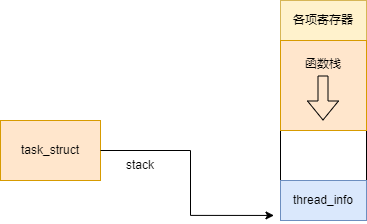

The diagram above was exported from draw.io. Its source (the exported page's mxGraphModel, read from the mxfile embedded in the PNG):
<mxGraphModel dx="774" dy="498" grid="1" gridSize="10" guides="1" tooltips="1" connect="1" arrows="1" fold="1" page="1" pageScale="1" pageWidth="827" pageHeight="1169" math="0" shadow="0">
  <root>
    <mxCell id="0" />
    <mxCell id="1" parent="0" />
    <mxCell id="NjH6DUm67aRAegUFcIDJ-1" value="task_struct" style="rounded=0;whiteSpace=wrap;html=1;fillColor=#ffe6cc;strokeColor=#d79b00;" vertex="1" parent="1">
      <mxGeometry x="70" y="190" width="100" height="60" as="geometry" />
    </mxCell>
    <mxCell id="NjH6DUm67aRAegUFcIDJ-2" value="" style="rounded=0;whiteSpace=wrap;html=1;" vertex="1" parent="1">
      <mxGeometry x="350" y="70" width="86" height="220" as="geometry" />
    </mxCell>
    <mxCell id="NjH6DUm67aRAegUFcIDJ-3" style="edgeStyle=orthogonalEdgeStyle;rounded=0;orthogonalLoop=1;jettySize=auto;html=1;exitX=1;exitY=0.5;exitDx=0;exitDy=0;entryX=-0.076;entryY=0.977;entryDx=0;entryDy=0;entryPerimeter=0;" edge="1" parent="1" source="NjH6DUm67aRAegUFcIDJ-1" target="NjH6DUm67aRAegUFcIDJ-2">
      <mxGeometry relative="1" as="geometry" />
    </mxCell>
    <mxCell id="NjH6DUm67aRAegUFcIDJ-4" value="stack" style="text;html=1;align=center;verticalAlign=middle;whiteSpace=wrap;rounded=0;" vertex="1" parent="1">
      <mxGeometry x="180" y="220" width="60" height="30" as="geometry" />
    </mxCell>
    <mxCell id="NjH6DUm67aRAegUFcIDJ-5" value="thread_info" style="rounded=0;whiteSpace=wrap;html=1;fillColor=#dae8fc;strokeColor=#6c8ebf;" vertex="1" parent="1">
      <mxGeometry x="350" y="250" width="86" height="40" as="geometry" />
    </mxCell>
    <mxCell id="NjH6DUm67aRAegUFcIDJ-6" value="各项寄存器" style="rounded=0;whiteSpace=wrap;html=1;fillColor=#fff2cc;strokeColor=#d6b656;" vertex="1" parent="1">
      <mxGeometry x="350" y="70" width="86" height="40" as="geometry" />
    </mxCell>
    <mxCell id="NjH6DUm67aRAegUFcIDJ-8" value="函数栈&lt;div&gt;&lt;br&gt;&lt;/div&gt;&lt;div&gt;&lt;br&gt;&lt;/div&gt;&lt;div&gt;&lt;br&gt;&lt;/div&gt;" style="rounded=0;whiteSpace=wrap;html=1;fillColor=#ffe6cc;strokeColor=#d79b00;" vertex="1" parent="1">
      <mxGeometry x="350" y="110" width="86" height="90" as="geometry" />
    </mxCell>
    <mxCell id="NjH6DUm67aRAegUFcIDJ-9" value="" style="shape=flexArrow;endArrow=classic;html=1;rounded=0;" edge="1" parent="1">
      <mxGeometry width="50" height="50" relative="1" as="geometry">
        <mxPoint x="392.5" y="145" as="sourcePoint" />
        <mxPoint x="392.5" y="190" as="targetPoint" />
      </mxGeometry>
    </mxCell>
  </root>
</mxGraphModel>